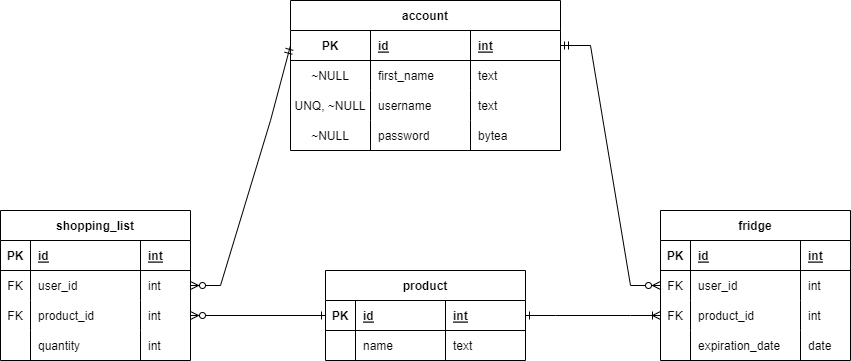

The diagram above was exported from draw.io. Its source (the exported page's mxGraphModel, read from the mxfile embedded in the PNG):
<mxGraphModel dx="781" dy="269" grid="1" gridSize="10" guides="1" tooltips="1" connect="1" arrows="1" fold="1" page="1" pageScale="1" pageWidth="850" pageHeight="1100" math="0" shadow="0" extFonts="Permanent Marker^https://fonts.googleapis.com/css?family=Permanent+Marker">
  <root>
    <mxCell id="0" />
    <mxCell id="1" parent="0" />
    <mxCell id="j4TanpFT_9V7NNw3INnM-56" value="account" style="shape=table;startSize=30;container=1;collapsible=1;childLayout=tableLayout;fixedRows=1;rowLines=0;fontStyle=1;align=center;resizeLast=1;" parent="1" vertex="1">
      <mxGeometry x="290" y="70" width="270" height="150" as="geometry">
        <mxRectangle x="150" y="150" width="70" height="30" as="alternateBounds" />
      </mxGeometry>
    </mxCell>
    <mxCell id="j4TanpFT_9V7NNw3INnM-57" value="" style="shape=tableRow;horizontal=0;startSize=0;swimlaneHead=0;swimlaneBody=0;fillColor=none;collapsible=0;dropTarget=0;points=[[0,0.5],[1,0.5]];portConstraint=eastwest;top=0;left=0;right=0;bottom=1;" parent="j4TanpFT_9V7NNw3INnM-56" vertex="1">
      <mxGeometry y="30" width="270" height="30" as="geometry" />
    </mxCell>
    <mxCell id="j4TanpFT_9V7NNw3INnM-58" value="PK" style="shape=partialRectangle;connectable=0;fillColor=none;top=0;left=0;bottom=0;right=0;fontStyle=1;overflow=hidden;" parent="j4TanpFT_9V7NNw3INnM-57" vertex="1">
      <mxGeometry width="80" height="30" as="geometry">
        <mxRectangle width="80" height="30" as="alternateBounds" />
      </mxGeometry>
    </mxCell>
    <mxCell id="j4TanpFT_9V7NNw3INnM-59" value="id" style="shape=partialRectangle;connectable=0;fillColor=none;top=0;left=0;bottom=0;right=0;align=left;spacingLeft=6;fontStyle=5;overflow=hidden;" parent="j4TanpFT_9V7NNw3INnM-57" vertex="1">
      <mxGeometry x="80" width="100" height="30" as="geometry">
        <mxRectangle width="100" height="30" as="alternateBounds" />
      </mxGeometry>
    </mxCell>
    <mxCell id="j4TanpFT_9V7NNw3INnM-60" value="int" style="shape=partialRectangle;connectable=0;fillColor=none;top=0;left=0;bottom=0;right=0;align=left;spacingLeft=6;fontStyle=5;overflow=hidden;" parent="j4TanpFT_9V7NNw3INnM-57" vertex="1">
      <mxGeometry x="180" width="90" height="30" as="geometry">
        <mxRectangle width="90" height="30" as="alternateBounds" />
      </mxGeometry>
    </mxCell>
    <mxCell id="j4TanpFT_9V7NNw3INnM-190" style="shape=tableRow;horizontal=0;startSize=0;swimlaneHead=0;swimlaneBody=0;fillColor=none;collapsible=0;dropTarget=0;points=[[0,0.5],[1,0.5]];portConstraint=eastwest;top=0;left=0;right=0;bottom=0;" parent="j4TanpFT_9V7NNw3INnM-56" vertex="1">
      <mxGeometry y="60" width="270" height="30" as="geometry" />
    </mxCell>
    <mxCell id="j4TanpFT_9V7NNw3INnM-191" value="~NULL" style="shape=partialRectangle;connectable=0;fillColor=none;top=0;left=0;bottom=0;right=0;editable=1;overflow=hidden;" parent="j4TanpFT_9V7NNw3INnM-190" vertex="1">
      <mxGeometry width="80" height="30" as="geometry">
        <mxRectangle width="80" height="30" as="alternateBounds" />
      </mxGeometry>
    </mxCell>
    <mxCell id="j4TanpFT_9V7NNw3INnM-192" value="first_name" style="shape=partialRectangle;connectable=0;fillColor=none;top=0;left=0;bottom=0;right=0;align=left;spacingLeft=6;overflow=hidden;dashed=1;dashPattern=1 2;" parent="j4TanpFT_9V7NNw3INnM-190" vertex="1">
      <mxGeometry x="80" width="100" height="30" as="geometry">
        <mxRectangle width="100" height="30" as="alternateBounds" />
      </mxGeometry>
    </mxCell>
    <mxCell id="j4TanpFT_9V7NNw3INnM-193" value="text" style="shape=partialRectangle;connectable=0;fillColor=none;top=0;left=0;bottom=0;right=0;align=left;spacingLeft=6;overflow=hidden;dashed=1;dashPattern=1 2;" parent="j4TanpFT_9V7NNw3INnM-190" vertex="1">
      <mxGeometry x="180" width="90" height="30" as="geometry">
        <mxRectangle width="90" height="30" as="alternateBounds" />
      </mxGeometry>
    </mxCell>
    <mxCell id="j4TanpFT_9V7NNw3INnM-61" value="" style="shape=tableRow;horizontal=0;startSize=0;swimlaneHead=0;swimlaneBody=0;fillColor=none;collapsible=0;dropTarget=0;points=[[0,0.5],[1,0.5]];portConstraint=eastwest;top=0;left=0;right=0;bottom=0;" parent="j4TanpFT_9V7NNw3INnM-56" vertex="1">
      <mxGeometry y="90" width="270" height="30" as="geometry" />
    </mxCell>
    <mxCell id="j4TanpFT_9V7NNw3INnM-62" value="UNQ, ~NULL" style="shape=partialRectangle;connectable=0;fillColor=none;top=0;left=0;bottom=0;right=0;editable=1;overflow=hidden;" parent="j4TanpFT_9V7NNw3INnM-61" vertex="1">
      <mxGeometry width="80" height="30" as="geometry">
        <mxRectangle width="80" height="30" as="alternateBounds" />
      </mxGeometry>
    </mxCell>
    <mxCell id="j4TanpFT_9V7NNw3INnM-63" value="username" style="shape=partialRectangle;connectable=0;fillColor=none;top=0;left=0;bottom=0;right=0;align=left;spacingLeft=6;overflow=hidden;dashed=1;dashPattern=1 2;" parent="j4TanpFT_9V7NNw3INnM-61" vertex="1">
      <mxGeometry x="80" width="100" height="30" as="geometry">
        <mxRectangle width="100" height="30" as="alternateBounds" />
      </mxGeometry>
    </mxCell>
    <mxCell id="j4TanpFT_9V7NNw3INnM-64" value="text" style="shape=partialRectangle;connectable=0;fillColor=none;top=0;left=0;bottom=0;right=0;align=left;spacingLeft=6;overflow=hidden;dashed=1;dashPattern=1 2;" parent="j4TanpFT_9V7NNw3INnM-61" vertex="1">
      <mxGeometry x="180" width="90" height="30" as="geometry">
        <mxRectangle width="90" height="30" as="alternateBounds" />
      </mxGeometry>
    </mxCell>
    <mxCell id="j4TanpFT_9V7NNw3INnM-65" value="" style="shape=tableRow;horizontal=0;startSize=0;swimlaneHead=0;swimlaneBody=0;fillColor=none;collapsible=0;dropTarget=0;points=[[0,0.5],[1,0.5]];portConstraint=eastwest;top=0;left=0;right=0;bottom=0;" parent="j4TanpFT_9V7NNw3INnM-56" vertex="1">
      <mxGeometry y="120" width="270" height="30" as="geometry" />
    </mxCell>
    <mxCell id="j4TanpFT_9V7NNw3INnM-66" value="~NULL" style="shape=partialRectangle;connectable=0;fillColor=none;top=0;left=0;bottom=0;right=0;editable=1;overflow=hidden;" parent="j4TanpFT_9V7NNw3INnM-65" vertex="1">
      <mxGeometry width="80" height="30" as="geometry">
        <mxRectangle width="80" height="30" as="alternateBounds" />
      </mxGeometry>
    </mxCell>
    <mxCell id="j4TanpFT_9V7NNw3INnM-67" value="password" style="shape=partialRectangle;connectable=0;fillColor=none;top=0;left=0;bottom=0;right=0;align=left;spacingLeft=6;overflow=hidden;" parent="j4TanpFT_9V7NNw3INnM-65" vertex="1">
      <mxGeometry x="80" width="100" height="30" as="geometry">
        <mxRectangle width="100" height="30" as="alternateBounds" />
      </mxGeometry>
    </mxCell>
    <mxCell id="j4TanpFT_9V7NNw3INnM-68" value="bytea" style="shape=partialRectangle;connectable=0;fillColor=none;top=0;left=0;bottom=0;right=0;align=left;spacingLeft=6;overflow=hidden;" parent="j4TanpFT_9V7NNw3INnM-65" vertex="1">
      <mxGeometry x="180" width="90" height="30" as="geometry">
        <mxRectangle width="90" height="30" as="alternateBounds" />
      </mxGeometry>
    </mxCell>
    <mxCell id="j4TanpFT_9V7NNw3INnM-94" value="fridge" style="shape=table;startSize=30;container=1;collapsible=1;childLayout=tableLayout;fixedRows=1;rowLines=0;fontStyle=1;align=center;resizeLast=1;" parent="1" vertex="1">
      <mxGeometry x="660" y="280" width="190" height="150" as="geometry" />
    </mxCell>
    <mxCell id="j4TanpFT_9V7NNw3INnM-95" value="" style="shape=tableRow;horizontal=0;startSize=0;swimlaneHead=0;swimlaneBody=0;fillColor=none;collapsible=0;dropTarget=0;points=[[0,0.5],[1,0.5]];portConstraint=eastwest;top=0;left=0;right=0;bottom=1;" parent="j4TanpFT_9V7NNw3INnM-94" vertex="1">
      <mxGeometry y="30" width="190" height="30" as="geometry" />
    </mxCell>
    <mxCell id="j4TanpFT_9V7NNw3INnM-96" value="PK" style="shape=partialRectangle;connectable=0;fillColor=none;top=0;left=0;bottom=0;right=0;fontStyle=1;overflow=hidden;" parent="j4TanpFT_9V7NNw3INnM-95" vertex="1">
      <mxGeometry width="30" height="30" as="geometry">
        <mxRectangle width="30" height="30" as="alternateBounds" />
      </mxGeometry>
    </mxCell>
    <mxCell id="j4TanpFT_9V7NNw3INnM-97" value="id" style="shape=partialRectangle;connectable=0;fillColor=none;top=0;left=0;bottom=0;right=0;align=left;spacingLeft=6;fontStyle=5;overflow=hidden;" parent="j4TanpFT_9V7NNw3INnM-95" vertex="1">
      <mxGeometry x="30" width="110" height="30" as="geometry">
        <mxRectangle width="110" height="30" as="alternateBounds" />
      </mxGeometry>
    </mxCell>
    <mxCell id="j4TanpFT_9V7NNw3INnM-108" value="int" style="shape=partialRectangle;connectable=0;fillColor=none;top=0;left=0;bottom=0;right=0;align=left;spacingLeft=6;fontStyle=5;overflow=hidden;" parent="j4TanpFT_9V7NNw3INnM-95" vertex="1">
      <mxGeometry x="140" width="50" height="30" as="geometry">
        <mxRectangle width="50" height="30" as="alternateBounds" />
      </mxGeometry>
    </mxCell>
    <mxCell id="j4TanpFT_9V7NNw3INnM-112" style="shape=tableRow;horizontal=0;startSize=0;swimlaneHead=0;swimlaneBody=0;fillColor=none;collapsible=0;dropTarget=0;points=[[0,0.5],[1,0.5]];portConstraint=eastwest;top=0;left=0;right=0;bottom=0;" parent="j4TanpFT_9V7NNw3INnM-94" vertex="1">
      <mxGeometry y="60" width="190" height="30" as="geometry" />
    </mxCell>
    <mxCell id="j4TanpFT_9V7NNw3INnM-113" value="FK" style="shape=partialRectangle;connectable=0;fillColor=none;top=0;left=0;bottom=0;right=0;editable=1;overflow=hidden;" parent="j4TanpFT_9V7NNw3INnM-112" vertex="1">
      <mxGeometry width="30" height="30" as="geometry">
        <mxRectangle width="30" height="30" as="alternateBounds" />
      </mxGeometry>
    </mxCell>
    <mxCell id="j4TanpFT_9V7NNw3INnM-114" value="user_id" style="shape=partialRectangle;connectable=0;fillColor=none;top=0;left=0;bottom=0;right=0;align=left;spacingLeft=6;overflow=hidden;" parent="j4TanpFT_9V7NNw3INnM-112" vertex="1">
      <mxGeometry x="30" width="110" height="30" as="geometry">
        <mxRectangle width="110" height="30" as="alternateBounds" />
      </mxGeometry>
    </mxCell>
    <mxCell id="j4TanpFT_9V7NNw3INnM-115" value="int" style="shape=partialRectangle;connectable=0;fillColor=none;top=0;left=0;bottom=0;right=0;align=left;spacingLeft=6;overflow=hidden;" parent="j4TanpFT_9V7NNw3INnM-112" vertex="1">
      <mxGeometry x="140" width="50" height="30" as="geometry">
        <mxRectangle width="50" height="30" as="alternateBounds" />
      </mxGeometry>
    </mxCell>
    <mxCell id="j4TanpFT_9V7NNw3INnM-98" value="" style="shape=tableRow;horizontal=0;startSize=0;swimlaneHead=0;swimlaneBody=0;fillColor=none;collapsible=0;dropTarget=0;points=[[0,0.5],[1,0.5]];portConstraint=eastwest;top=0;left=0;right=0;bottom=0;" parent="j4TanpFT_9V7NNw3INnM-94" vertex="1">
      <mxGeometry y="90" width="190" height="30" as="geometry" />
    </mxCell>
    <mxCell id="j4TanpFT_9V7NNw3INnM-99" value="FK" style="shape=partialRectangle;connectable=0;fillColor=none;top=0;left=0;bottom=0;right=0;editable=1;overflow=hidden;" parent="j4TanpFT_9V7NNw3INnM-98" vertex="1">
      <mxGeometry width="30" height="30" as="geometry">
        <mxRectangle width="30" height="30" as="alternateBounds" />
      </mxGeometry>
    </mxCell>
    <mxCell id="j4TanpFT_9V7NNw3INnM-100" value="product_id" style="shape=partialRectangle;connectable=0;fillColor=none;top=0;left=0;bottom=0;right=0;align=left;spacingLeft=6;overflow=hidden;" parent="j4TanpFT_9V7NNw3INnM-98" vertex="1">
      <mxGeometry x="30" width="110" height="30" as="geometry">
        <mxRectangle width="110" height="30" as="alternateBounds" />
      </mxGeometry>
    </mxCell>
    <mxCell id="j4TanpFT_9V7NNw3INnM-109" value="int" style="shape=partialRectangle;connectable=0;fillColor=none;top=0;left=0;bottom=0;right=0;align=left;spacingLeft=6;overflow=hidden;" parent="j4TanpFT_9V7NNw3INnM-98" vertex="1">
      <mxGeometry x="140" width="50" height="30" as="geometry">
        <mxRectangle width="50" height="30" as="alternateBounds" />
      </mxGeometry>
    </mxCell>
    <mxCell id="j4TanpFT_9V7NNw3INnM-101" value="" style="shape=tableRow;horizontal=0;startSize=0;swimlaneHead=0;swimlaneBody=0;fillColor=none;collapsible=0;dropTarget=0;points=[[0,0.5],[1,0.5]];portConstraint=eastwest;top=0;left=0;right=0;bottom=0;" parent="j4TanpFT_9V7NNw3INnM-94" vertex="1">
      <mxGeometry y="120" width="190" height="30" as="geometry" />
    </mxCell>
    <mxCell id="j4TanpFT_9V7NNw3INnM-102" value="" style="shape=partialRectangle;connectable=0;fillColor=none;top=0;left=0;bottom=0;right=0;editable=1;overflow=hidden;" parent="j4TanpFT_9V7NNw3INnM-101" vertex="1">
      <mxGeometry width="30" height="30" as="geometry">
        <mxRectangle width="30" height="30" as="alternateBounds" />
      </mxGeometry>
    </mxCell>
    <mxCell id="j4TanpFT_9V7NNw3INnM-103" value="expiration_date" style="shape=partialRectangle;connectable=0;fillColor=none;top=0;left=0;bottom=0;right=0;align=left;spacingLeft=6;overflow=hidden;" parent="j4TanpFT_9V7NNw3INnM-101" vertex="1">
      <mxGeometry x="30" width="110" height="30" as="geometry">
        <mxRectangle width="110" height="30" as="alternateBounds" />
      </mxGeometry>
    </mxCell>
    <mxCell id="j4TanpFT_9V7NNw3INnM-110" value="date" style="shape=partialRectangle;connectable=0;fillColor=none;top=0;left=0;bottom=0;right=0;align=left;spacingLeft=6;overflow=hidden;" parent="j4TanpFT_9V7NNw3INnM-101" vertex="1">
      <mxGeometry x="140" width="50" height="30" as="geometry">
        <mxRectangle width="50" height="30" as="alternateBounds" />
      </mxGeometry>
    </mxCell>
    <mxCell id="j4TanpFT_9V7NNw3INnM-120" value="" style="edgeStyle=entityRelationEdgeStyle;fontSize=12;html=1;endArrow=ERzeroToMany;endFill=1;rounded=0;exitX=1;exitY=0.5;exitDx=0;exitDy=0;entryX=0;entryY=0.5;entryDx=0;entryDy=0;startArrow=ERmandOne;startFill=0;" parent="1" source="j4TanpFT_9V7NNw3INnM-57" target="j4TanpFT_9V7NNw3INnM-112" edge="1">
      <mxGeometry width="100" height="100" relative="1" as="geometry">
        <mxPoint x="280" y="360" as="sourcePoint" />
        <mxPoint x="580" y="280" as="targetPoint" />
      </mxGeometry>
    </mxCell>
    <mxCell id="j4TanpFT_9V7NNw3INnM-121" value="" style="edgeStyle=entityRelationEdgeStyle;fontSize=12;html=1;endArrow=ERone;endFill=0;rounded=0;entryX=1;entryY=0.5;entryDx=0;entryDy=0;startArrow=ERoneToMany;startFill=0;" parent="1" source="j4TanpFT_9V7NNw3INnM-98" target="j4TanpFT_9V7NNw3INnM-123" edge="1">
      <mxGeometry width="100" height="100" relative="1" as="geometry">
        <mxPoint x="420" y="430" as="sourcePoint" />
        <mxPoint x="650" y="535" as="targetPoint" />
      </mxGeometry>
    </mxCell>
    <mxCell id="j4TanpFT_9V7NNw3INnM-122" value="product" style="shape=table;startSize=30;container=1;collapsible=1;childLayout=tableLayout;fixedRows=1;rowLines=0;fontStyle=1;align=center;resizeLast=1;" parent="1" vertex="1">
      <mxGeometry x="325" y="340" width="200" height="90" as="geometry" />
    </mxCell>
    <mxCell id="j4TanpFT_9V7NNw3INnM-123" value="" style="shape=tableRow;horizontal=0;startSize=0;swimlaneHead=0;swimlaneBody=0;fillColor=none;collapsible=0;dropTarget=0;points=[[0,0.5],[1,0.5]];portConstraint=eastwest;top=0;left=0;right=0;bottom=1;" parent="j4TanpFT_9V7NNw3INnM-122" vertex="1">
      <mxGeometry y="30" width="200" height="30" as="geometry" />
    </mxCell>
    <mxCell id="j4TanpFT_9V7NNw3INnM-124" value="PK" style="shape=partialRectangle;connectable=0;fillColor=none;top=0;left=0;bottom=0;right=0;fontStyle=1;overflow=hidden;" parent="j4TanpFT_9V7NNw3INnM-123" vertex="1">
      <mxGeometry width="30" height="30" as="geometry">
        <mxRectangle width="30" height="30" as="alternateBounds" />
      </mxGeometry>
    </mxCell>
    <mxCell id="j4TanpFT_9V7NNw3INnM-125" value="id" style="shape=partialRectangle;connectable=0;fillColor=none;top=0;left=0;bottom=0;right=0;align=left;spacingLeft=6;fontStyle=5;overflow=hidden;" parent="j4TanpFT_9V7NNw3INnM-123" vertex="1">
      <mxGeometry x="30" width="90" height="30" as="geometry">
        <mxRectangle width="90" height="30" as="alternateBounds" />
      </mxGeometry>
    </mxCell>
    <mxCell id="j4TanpFT_9V7NNw3INnM-135" value="int" style="shape=partialRectangle;connectable=0;fillColor=none;top=0;left=0;bottom=0;right=0;align=left;spacingLeft=6;fontStyle=5;overflow=hidden;" parent="j4TanpFT_9V7NNw3INnM-123" vertex="1">
      <mxGeometry x="120" width="80" height="30" as="geometry">
        <mxRectangle width="80" height="30" as="alternateBounds" />
      </mxGeometry>
    </mxCell>
    <mxCell id="j4TanpFT_9V7NNw3INnM-126" value="" style="shape=tableRow;horizontal=0;startSize=0;swimlaneHead=0;swimlaneBody=0;fillColor=none;collapsible=0;dropTarget=0;points=[[0,0.5],[1,0.5]];portConstraint=eastwest;top=0;left=0;right=0;bottom=0;" parent="j4TanpFT_9V7NNw3INnM-122" vertex="1">
      <mxGeometry y="60" width="200" height="30" as="geometry" />
    </mxCell>
    <mxCell id="j4TanpFT_9V7NNw3INnM-127" value="" style="shape=partialRectangle;connectable=0;fillColor=none;top=0;left=0;bottom=0;right=0;editable=1;overflow=hidden;" parent="j4TanpFT_9V7NNw3INnM-126" vertex="1">
      <mxGeometry width="30" height="30" as="geometry">
        <mxRectangle width="30" height="30" as="alternateBounds" />
      </mxGeometry>
    </mxCell>
    <mxCell id="j4TanpFT_9V7NNw3INnM-128" value="name" style="shape=partialRectangle;connectable=0;fillColor=none;top=0;left=0;bottom=0;right=0;align=left;spacingLeft=6;overflow=hidden;" parent="j4TanpFT_9V7NNw3INnM-126" vertex="1">
      <mxGeometry x="30" width="90" height="30" as="geometry">
        <mxRectangle width="90" height="30" as="alternateBounds" />
      </mxGeometry>
    </mxCell>
    <mxCell id="j4TanpFT_9V7NNw3INnM-136" value="text" style="shape=partialRectangle;connectable=0;fillColor=none;top=0;left=0;bottom=0;right=0;align=left;spacingLeft=6;overflow=hidden;" parent="j4TanpFT_9V7NNw3INnM-126" vertex="1">
      <mxGeometry x="120" width="80" height="30" as="geometry">
        <mxRectangle width="80" height="30" as="alternateBounds" />
      </mxGeometry>
    </mxCell>
    <mxCell id="j4TanpFT_9V7NNw3INnM-152" value="shopping_list" style="shape=table;startSize=30;container=1;collapsible=1;childLayout=tableLayout;fixedRows=1;rowLines=0;fontStyle=1;align=center;resizeLast=1;" parent="1" vertex="1">
      <mxGeometry y="280" width="190" height="150" as="geometry" />
    </mxCell>
    <mxCell id="j4TanpFT_9V7NNw3INnM-153" value="" style="shape=tableRow;horizontal=0;startSize=0;swimlaneHead=0;swimlaneBody=0;fillColor=none;collapsible=0;dropTarget=0;points=[[0,0.5],[1,0.5]];portConstraint=eastwest;top=0;left=0;right=0;bottom=1;" parent="j4TanpFT_9V7NNw3INnM-152" vertex="1">
      <mxGeometry y="30" width="190" height="30" as="geometry" />
    </mxCell>
    <mxCell id="j4TanpFT_9V7NNw3INnM-154" value="PK" style="shape=partialRectangle;connectable=0;fillColor=none;top=0;left=0;bottom=0;right=0;fontStyle=1;overflow=hidden;" parent="j4TanpFT_9V7NNw3INnM-153" vertex="1">
      <mxGeometry width="30" height="30" as="geometry">
        <mxRectangle width="30" height="30" as="alternateBounds" />
      </mxGeometry>
    </mxCell>
    <mxCell id="j4TanpFT_9V7NNw3INnM-155" value="id" style="shape=partialRectangle;connectable=0;fillColor=none;top=0;left=0;bottom=0;right=0;align=left;spacingLeft=6;fontStyle=5;overflow=hidden;" parent="j4TanpFT_9V7NNw3INnM-153" vertex="1">
      <mxGeometry x="30" width="110" height="30" as="geometry">
        <mxRectangle width="110" height="30" as="alternateBounds" />
      </mxGeometry>
    </mxCell>
    <mxCell id="j4TanpFT_9V7NNw3INnM-156" value="int" style="shape=partialRectangle;connectable=0;fillColor=none;top=0;left=0;bottom=0;right=0;align=left;spacingLeft=6;fontStyle=5;overflow=hidden;" parent="j4TanpFT_9V7NNw3INnM-153" vertex="1">
      <mxGeometry x="140" width="50" height="30" as="geometry">
        <mxRectangle width="50" height="30" as="alternateBounds" />
      </mxGeometry>
    </mxCell>
    <mxCell id="j4TanpFT_9V7NNw3INnM-157" style="shape=tableRow;horizontal=0;startSize=0;swimlaneHead=0;swimlaneBody=0;fillColor=none;collapsible=0;dropTarget=0;points=[[0,0.5],[1,0.5]];portConstraint=eastwest;top=0;left=0;right=0;bottom=0;" parent="j4TanpFT_9V7NNw3INnM-152" vertex="1">
      <mxGeometry y="60" width="190" height="30" as="geometry" />
    </mxCell>
    <mxCell id="j4TanpFT_9V7NNw3INnM-158" value="FK" style="shape=partialRectangle;connectable=0;fillColor=none;top=0;left=0;bottom=0;right=0;editable=1;overflow=hidden;" parent="j4TanpFT_9V7NNw3INnM-157" vertex="1">
      <mxGeometry width="30" height="30" as="geometry">
        <mxRectangle width="30" height="30" as="alternateBounds" />
      </mxGeometry>
    </mxCell>
    <mxCell id="j4TanpFT_9V7NNw3INnM-159" value="user_id" style="shape=partialRectangle;connectable=0;fillColor=none;top=0;left=0;bottom=0;right=0;align=left;spacingLeft=6;overflow=hidden;" parent="j4TanpFT_9V7NNw3INnM-157" vertex="1">
      <mxGeometry x="30" width="110" height="30" as="geometry">
        <mxRectangle width="110" height="30" as="alternateBounds" />
      </mxGeometry>
    </mxCell>
    <mxCell id="j4TanpFT_9V7NNw3INnM-160" value="int" style="shape=partialRectangle;connectable=0;fillColor=none;top=0;left=0;bottom=0;right=0;align=left;spacingLeft=6;overflow=hidden;" parent="j4TanpFT_9V7NNw3INnM-157" vertex="1">
      <mxGeometry x="140" width="50" height="30" as="geometry">
        <mxRectangle width="50" height="30" as="alternateBounds" />
      </mxGeometry>
    </mxCell>
    <mxCell id="j4TanpFT_9V7NNw3INnM-161" value="" style="shape=tableRow;horizontal=0;startSize=0;swimlaneHead=0;swimlaneBody=0;fillColor=none;collapsible=0;dropTarget=0;points=[[0,0.5],[1,0.5]];portConstraint=eastwest;top=0;left=0;right=0;bottom=0;" parent="j4TanpFT_9V7NNw3INnM-152" vertex="1">
      <mxGeometry y="90" width="190" height="30" as="geometry" />
    </mxCell>
    <mxCell id="j4TanpFT_9V7NNw3INnM-162" value="FK" style="shape=partialRectangle;connectable=0;fillColor=none;top=0;left=0;bottom=0;right=0;editable=1;overflow=hidden;" parent="j4TanpFT_9V7NNw3INnM-161" vertex="1">
      <mxGeometry width="30" height="30" as="geometry">
        <mxRectangle width="30" height="30" as="alternateBounds" />
      </mxGeometry>
    </mxCell>
    <mxCell id="j4TanpFT_9V7NNw3INnM-163" value="product_id" style="shape=partialRectangle;connectable=0;fillColor=none;top=0;left=0;bottom=0;right=0;align=left;spacingLeft=6;overflow=hidden;" parent="j4TanpFT_9V7NNw3INnM-161" vertex="1">
      <mxGeometry x="30" width="110" height="30" as="geometry">
        <mxRectangle width="110" height="30" as="alternateBounds" />
      </mxGeometry>
    </mxCell>
    <mxCell id="j4TanpFT_9V7NNw3INnM-164" value="int" style="shape=partialRectangle;connectable=0;fillColor=none;top=0;left=0;bottom=0;right=0;align=left;spacingLeft=6;overflow=hidden;" parent="j4TanpFT_9V7NNw3INnM-161" vertex="1">
      <mxGeometry x="140" width="50" height="30" as="geometry">
        <mxRectangle width="50" height="30" as="alternateBounds" />
      </mxGeometry>
    </mxCell>
    <mxCell id="j4TanpFT_9V7NNw3INnM-169" style="shape=tableRow;horizontal=0;startSize=0;swimlaneHead=0;swimlaneBody=0;fillColor=none;collapsible=0;dropTarget=0;points=[[0,0.5],[1,0.5]];portConstraint=eastwest;top=0;left=0;right=0;bottom=0;" parent="j4TanpFT_9V7NNw3INnM-152" vertex="1">
      <mxGeometry y="120" width="190" height="30" as="geometry" />
    </mxCell>
    <mxCell id="j4TanpFT_9V7NNw3INnM-170" style="shape=partialRectangle;connectable=0;fillColor=none;top=0;left=0;bottom=0;right=0;editable=1;overflow=hidden;" parent="j4TanpFT_9V7NNw3INnM-169" vertex="1">
      <mxGeometry width="30" height="30" as="geometry">
        <mxRectangle width="30" height="30" as="alternateBounds" />
      </mxGeometry>
    </mxCell>
    <mxCell id="j4TanpFT_9V7NNw3INnM-171" value="quantity" style="shape=partialRectangle;connectable=0;fillColor=none;top=0;left=0;bottom=0;right=0;align=left;spacingLeft=6;overflow=hidden;" parent="j4TanpFT_9V7NNw3INnM-169" vertex="1">
      <mxGeometry x="30" width="110" height="30" as="geometry">
        <mxRectangle width="110" height="30" as="alternateBounds" />
      </mxGeometry>
    </mxCell>
    <mxCell id="j4TanpFT_9V7NNw3INnM-172" value="int" style="shape=partialRectangle;connectable=0;fillColor=none;top=0;left=0;bottom=0;right=0;align=left;spacingLeft=6;overflow=hidden;" parent="j4TanpFT_9V7NNw3INnM-169" vertex="1">
      <mxGeometry x="140" width="50" height="30" as="geometry">
        <mxRectangle width="50" height="30" as="alternateBounds" />
      </mxGeometry>
    </mxCell>
    <mxCell id="j4TanpFT_9V7NNw3INnM-195" value="" style="fontSize=12;html=1;endArrow=ERzeroToMany;endFill=1;rounded=0;exitX=0;exitY=0.5;exitDx=0;exitDy=0;entryX=1;entryY=0.5;entryDx=0;entryDy=0;startArrow=ERmandOne;startFill=0;" parent="1" source="j4TanpFT_9V7NNw3INnM-57" target="j4TanpFT_9V7NNw3INnM-157" edge="1">
      <mxGeometry width="100" height="100" relative="1" as="geometry">
        <mxPoint x="50" y="190" as="sourcePoint" />
        <mxPoint x="40" y="330" as="targetPoint" />
        <Array as="points">
          <mxPoint x="290" y="115" />
          <mxPoint x="270" y="190" />
          <mxPoint x="220" y="355" />
        </Array>
      </mxGeometry>
    </mxCell>
    <mxCell id="j4TanpFT_9V7NNw3INnM-196" value="" style="fontSize=12;html=1;endArrow=ERone;endFill=0;rounded=0;exitX=1;exitY=0.5;exitDx=0;exitDy=0;entryX=0;entryY=0.5;entryDx=0;entryDy=0;startArrow=ERzeroToMany;startFill=0;" parent="1" source="j4TanpFT_9V7NNw3INnM-161" target="j4TanpFT_9V7NNw3INnM-123" edge="1">
      <mxGeometry width="100" height="100" relative="1" as="geometry">
        <mxPoint x="260" y="640" as="sourcePoint" />
        <mxPoint x="360" y="540" as="targetPoint" />
      </mxGeometry>
    </mxCell>
  </root>
</mxGraphModel>